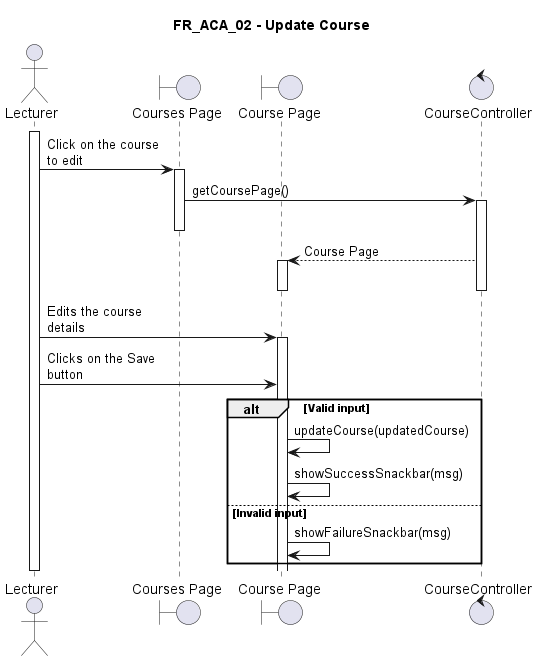

The diagram above was rendered by PlantUML. Its source (embedded in the PNG):
@startuml FR_ACA_02
title FR_ACA_02 - Update Course
skinparam maxMessageSize 125

actor "Lecturer" as eu
boundary "Courses Page" as fe
boundary "Course Page" as fe2
control "CourseController" as ct
' entity "Timetable" as en
' database "Database" as db

activate eu

eu -> fe ++ : Click on the course to edit
fe -> ct ++-- : getCoursePage()
ct --> fe2 ++-- : Course Page
deactivate fe2

eu -> fe2 ++ : Edits the course details
eu -> fe2 : Clicks on the Save button


alt Valid input
    fe2 -> fe2 : updateCourse(updatedCourse)
    fe2 -> fe2 : showSuccessSnackbar(msg)
else Invalid input
    fe2 -> fe2 : showFailureSnackbar(msg)
end



deactivate eu

@enduml